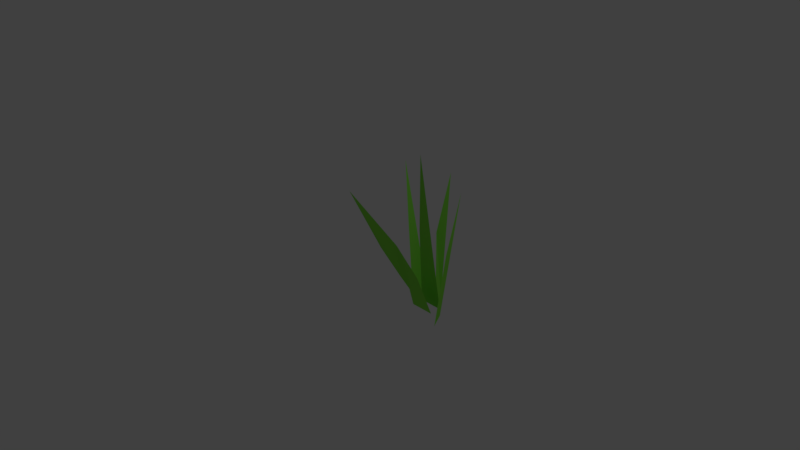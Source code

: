 # Source: grass01.blend  (saved by Blender 2.79.0; exported with 4.5.12 LTS)
import bpy
from mathutils import Matrix  # noqa: F401  (used for matrix-valued properties, if any)

bpy.ops.wm.read_factory_settings(use_empty=True)
scene = bpy.context.scene
scene.name = 'Scene'

# ---- collections
col_collection_1 = bpy.data.collections.new('Collection 1'); scene.collection.children.link(col_collection_1)

# ---- materials (node trees are filled in below, after node groups)
mat_grass_001 = bpy.data.materials.new('Grass.001')
mat_grass_001.alpha_threshold = 0.0
mat_grass_001.use_transparent_shadow = False
mat_grass_001.diffuse_color = (0.258, 0.8, 0.07279, 1.0)
mat_grass_001.roughness = 0.5
mat_grass_001.specular_intensity = 0.2368

# ---- material node trees

# ---- world
world_world = bpy.data.worlds.new('World'); scene.world = world_world
world_world.color = (0.05088, 0.05088, 0.05088)
world_world.use_sun_shadow = False
world_world.sun_shadow_jitter_overblur = 0.0
world_world.cycles.sampling_method = 'MANUAL'

# ---- cameras
cam_camera = bpy.data.cameras.new('Camera')
cam_camera.clip_end = 100.0
cam_camera.lens = 35.0
cam_camera.sensor_width = 32.0
cam_camera.sensor_height = 18.0
cam_camera.ortho_scale = 7.314
cam_camera.dof.focus_distance = 0.0
cam_camera.dof.aperture_fstop = 128.0

# ---- lights
light_lamp = bpy.data.lights.new('Lamp', 'POINT')
light_lamp.transmission_factor = 0.0
light_lamp.cutoff_distance = 30.0
light_lamp.energy = 100.0
light_lamp.shadow_buffer_clip_start = 1.001
light_lamp.shadow_soft_size = 0.1
light_lamp.shadow_maximum_resolution = 0.006
light_lamp.use_absolute_resolution = True

# ---- meshes
me_plane = bpy.data.meshes.new('Plane')
me_plane.from_pydata([(0.6786, -1.0, 0.0), (1.0, -1.0, 0.0), (0.6187, -0.02196, 4.467e-08), (0.6214, 1.0, 0.0)], [], [(0, 1, 3, 2)])
me_plane.materials.append(mat_grass_001)
me_plane.use_remesh_preserve_volume = False
me_plane.use_remesh_preserve_attributes = False
me_plane.use_mirror_vertex_groups = False
me_plane.update()
me_plane_001 = bpy.data.meshes.new('Plane.001')
me_plane_001.from_pydata([(0.6786, -1.0, 0.0), (0.9365, -1.0, -2.775e-09), (0.7214, -0.02196, -0.1288), (0.7696, 0.8101, -0.2401)], [], [(0, 1, 3, 2)])
me_plane_001.materials.append(mat_grass_001)
me_plane_001.use_remesh_preserve_volume = False
me_plane_001.use_remesh_preserve_attributes = False
me_plane_001.use_mirror_vertex_groups = False
me_plane_001.update()
me_plane_002 = bpy.data.meshes.new('Plane.002')
me_plane_002.from_pydata([(0.6786, -1.0, 0.0), (1.0, -1.0, 0.0), (0.6187, -0.02196, 0.4935), (0.6214, 0.868, 0.9619), (0.6486, -0.511, 0.2078), (0.7447, 5.776e-09, 0.3529), (0.6636, -0.7555, 0.05656), (0.855, -0.5, 0.1104)], [], [(4, 5, 3, 2), (6, 7, 5, 4), (0, 1, 7, 6)])
me_plane_002.materials.append(mat_grass_001)
me_plane_002.use_remesh_preserve_volume = False
me_plane_002.use_remesh_preserve_attributes = False
me_plane_002.use_mirror_vertex_groups = False
me_plane_002.update()
me_plane_003 = bpy.data.meshes.new('Plane.003')
me_plane_003.from_pydata([(0.6786, -1.0, 0.0), (0.9365, -1.0, -2.775e-09), (0.8521, -0.02196, -0.0579), (0.8966, 0.8101, 0.09926)], [], [(0, 1, 3, 2)])
me_plane_003.materials.append(mat_grass_001)
me_plane_003.use_remesh_preserve_volume = False
me_plane_003.use_remesh_preserve_attributes = False
me_plane_003.use_mirror_vertex_groups = False
me_plane_003.update()
me_plane_004 = bpy.data.meshes.new('Plane.004')
me_plane_004.from_pydata([(0.6786, -1.0, 0.0), (0.9365, -1.0, -2.775e-09), (0.7631, -0.02196, 0.1062), (0.813, 0.8101, 0.2534)], [], [(0, 1, 3, 2)])
me_plane_004.materials.append(mat_grass_001)
me_plane_004.use_remesh_preserve_volume = False
me_plane_004.use_remesh_preserve_attributes = False
me_plane_004.use_mirror_vertex_groups = False
me_plane_004.update()

# ---- objects
ob_plane = bpy.data.objects.new('Plane', me_plane)
ob_lamp = bpy.data.objects.new('Lamp', light_lamp)
ob_camera = bpy.data.objects.new('Camera', cam_camera)
ob_plane_001 = bpy.data.objects.new('Plane.001', me_plane_001)
ob_plane_002 = bpy.data.objects.new('Plane.002', me_plane_002)
ob_plane_003 = bpy.data.objects.new('Plane.003', me_plane_003)
ob_plane_004 = bpy.data.objects.new('Plane.004', me_plane_004)

# ---- transforms, parenting, visibility, modifiers, constraints
ob_plane.location = (-0.06555, 0.357, 0.434)
ob_plane.rotation_euler = (1.571, -0.0, 0.0)
ob_plane.lineart.crease_threshold = 0.0
ob_lamp.location = (4.076, 1.005, 5.904)
ob_lamp.rotation_euler = (0.6503, 0.05522, 1.866)
ob_lamp.lock_rotations_4d = False
ob_lamp.empty_display_type = 'ARROWS'
ob_lamp.color = (0.0, 0.0, 0.0, 0.0)
ob_lamp.lineart.crease_threshold = 0.0
ob_camera.location = (7.481, -6.508, 5.344)
ob_camera.rotation_euler = (1.109, 0.0, 0.8149)
ob_camera.lock_rotations_4d = False
ob_camera.empty_display_type = 'ARROWS'
ob_camera.color = (0.0, 0.0, 0.0, 0.0)
ob_camera.display_type = 'WIRE'
ob_camera.lineart.crease_threshold = 0.0
ob_plane_001.location = (0.4537, -0.3326, 0.434)
ob_plane_001.rotation_euler = (1.571, -0.0, 1.571)
ob_plane_001.lineart.crease_threshold = 0.0
ob_plane_002.location = (-0.06555, 0.2006, 0.434)
ob_plane_002.rotation_euler = (1.571, -0.0, 0.0)
ob_plane_002.lineart.crease_threshold = 0.0
ob_plane_003.location = (1.049, -0.1008, 0.331)
ob_plane_003.rotation_euler = (1.571, -0.0, 2.068)
ob_plane_003.lineart.crease_threshold = 0.0
ob_plane_004.location = (1.375, -0.4535, 0.331)
ob_plane_004.rotation_euler = (1.571, -0.0, 2.068)
ob_plane_004.lineart.crease_threshold = 0.0

# ---- collection membership
col_collection_1.objects.link(ob_plane)
col_collection_1.objects.link(ob_lamp)
col_collection_1.objects.link(ob_camera)
col_collection_1.objects.link(ob_plane_001)
col_collection_1.objects.link(ob_plane_002)
col_collection_1.objects.link(ob_plane_003)
col_collection_1.objects.link(ob_plane_004)

# ---- scene / render settings (as saved in the file)
scene.camera = ob_camera
scene.frame_start = 1; scene.frame_end = 250; scene.frame_set(63)
scene.render.engine = 'BLENDER_EEVEE_NEXT'
scene.render.resolution_percentage = 50
scene.render.dither_intensity = 0.0
scene.cycles.use_denoising = False
scene.cycles.samples = 128
scene.cycles.sampling_pattern = 'TABULATED_SOBOL'
scene.cycles.use_adaptive_sampling = False
scene.cycles.use_light_tree = False
scene.cycles.blur_glossy = 0.0
scene.cycles.sample_clamp_indirect = 0.0
scene.view_settings.view_transform = 'Standard'
bpy.context.view_layer.update()
